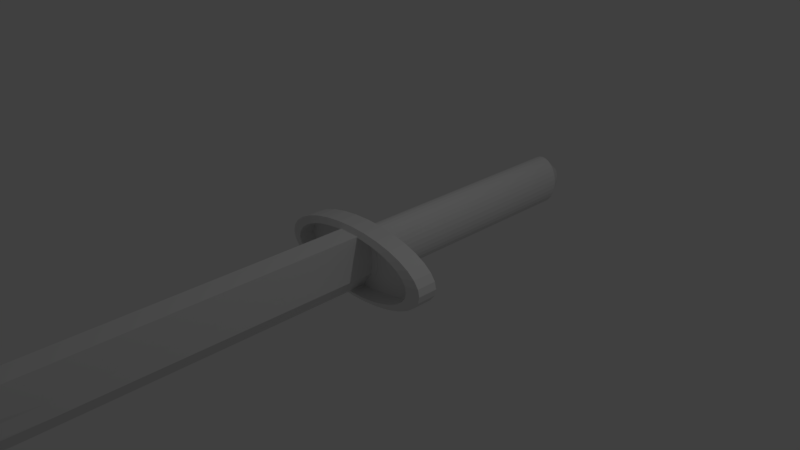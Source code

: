 # Source: Sword.blend  (saved by Blender 2.79.0; exported with 4.5.12 LTS)
import bpy
from mathutils import Matrix  # noqa: F401  (used for matrix-valued properties, if any)

bpy.ops.wm.read_factory_settings(use_empty=True)
scene = bpy.context.scene
scene.name = 'Scene'

# ---- collections
col_collection_1 = bpy.data.collections.new('Collection 1'); scene.collection.children.link(col_collection_1)

# ---- world
world_world = bpy.data.worlds.new('World'); scene.world = world_world
world_world.color = (0.05088, 0.05088, 0.05088)
world_world.use_sun_shadow = False
world_world.sun_shadow_jitter_overblur = 0.0
world_world.cycles.sampling_method = 'MANUAL'

# ---- cameras
cam_camera = bpy.data.cameras.new('Camera')
cam_camera.clip_end = 100.0
cam_camera.lens = 35.0
cam_camera.sensor_width = 32.0
cam_camera.sensor_height = 18.0
cam_camera.ortho_scale = 7.314
cam_camera.dof.focus_distance = 0.0
cam_camera.dof.aperture_fstop = 128.0

# ---- lights
light_lamp = bpy.data.lights.new('Lamp', 'POINT')
light_lamp.transmission_factor = 0.0
light_lamp.cutoff_distance = 30.0
light_lamp.energy = 100.0
light_lamp.shadow_buffer_clip_start = 1.001
light_lamp.shadow_soft_size = 0.1
light_lamp.shadow_maximum_resolution = 0.006
light_lamp.use_absolute_resolution = True

# ---- meshes
me_cube_001 = bpy.data.meshes.new('Cube.001')
me_cube_001.from_pydata([(0.4308, -1.0, -0.4577), (1.028, -0.8473, 1.0), (1.0, 1.0, -0.4577), (1.028, 1.0, 1.0), (0.0, 1.0, -1.0), (0.0, 1.0, 1.0), (1.0, 1.0, 0.0), (1.0, 0.0, -0.4577), (1.028, 0.0, 1.0), (0.5666, -1.0, 0.0), (0.0, -1.0, -1.0), (0.0, -0.8473, 1.0), (0.0, 0.0, 1.0), (0.0, 0.0, -1.0), (0.0, -1.0, 0.0), (1.0, 0.0, 0.0), (0.0, 1.0, 0.0)], [], [(16, 5, 3, 6), (15, 8, 1, 9), (13, 7, 0, 10), (8, 12, 11, 1), (3, 5, 12, 8), (4, 2, 7, 13), (0, 9, 14, 10), (9, 1, 11, 14), (7, 15, 9, 0), (2, 6, 15, 7), (6, 3, 8, 15), (4, 16, 6, 2)])
me_cube_001.use_remesh_preserve_volume = False
me_cube_001.use_remesh_preserve_attributes = False
me_cube_001.use_mirror_vertex_groups = False
me_cube_001.update()
me_cylinder_001 = bpy.data.meshes.new('Cylinder.001')
me_cylinder_001.from_pydata([(0.0, 1.0, -1.0), (0.0, 1.0, 1.0), (0.1951, 0.9808, -1.0), (0.1951, 0.9808, 1.0), (0.3827, 0.9239, -1.0), (0.3827, 0.9239, 1.0), (0.5556, 0.8315, -1.0), (0.5556, 0.8315, 1.0), (0.7071, 0.7071, -1.0), (0.7071, 0.7071, 1.0), (0.8315, 0.5556, -1.0), (0.8315, 0.5556, 1.0), (0.9239, 0.3827, -1.0), (0.9239, 0.3827, 1.0), (0.9808, 0.1951, -1.0), (0.9808, 0.1951, 1.0), (1.0, 7.55e-08, -1.0), (1.0, 7.55e-08, 1.0), (0.9808, -0.1951, -1.0), (0.9808, -0.1951, 1.0), (0.9239, -0.3827, -1.0), (0.9239, -0.3827, 1.0), (0.8315, -0.5556, -1.0), (0.8315, -0.5556, 1.0), (0.7071, -0.7071, -1.0), (0.7071, -0.7071, 1.0), (0.5556, -0.8315, -1.0), (0.5556, -0.8315, 1.0), (0.3827, -0.9239, -1.0), (0.3827, -0.9239, 1.0), (0.1951, -0.9808, -1.0), (0.1951, -0.9808, 1.0), (-3.258e-07, -1.0, -1.0), (-3.258e-07, -1.0, 1.0), (-0.1951, -0.9808, -1.0), (-0.1951, -0.9808, 1.0), (-0.3827, -0.9239, -1.0), (-0.3827, -0.9239, 1.0), (-0.5556, -0.8315, -1.0), (-0.5556, -0.8315, 1.0), (-0.7071, -0.7071, -1.0), (-0.7071, -0.7071, 1.0), (-0.8315, -0.5556, -1.0), (-0.8315, -0.5556, 1.0), (-0.9239, -0.3827, -1.0), (-0.9239, -0.3827, 1.0), (-0.9808, -0.1951, -1.0), (-0.9808, -0.1951, 1.0), (-1.0, 9.656e-07, -1.0), (-1.0, 9.656e-07, 1.0), (-0.9808, 0.1951, -1.0), (-0.9808, 0.1951, 1.0), (-0.9239, 0.3827, -1.0), (-0.9239, 0.3827, 1.0), (-0.8315, 0.5556, -1.0), (-0.8315, 0.5556, 1.0), (-0.7071, 0.7071, -1.0), (-0.7071, 0.7071, 1.0), (-0.5556, 0.8315, -1.0), (-0.5556, 0.8315, 1.0), (-0.3827, 0.9239, -1.0), (-0.3827, 0.9239, 1.0), (-0.1951, 0.9808, -1.0), (-0.1951, 0.9808, 1.0), (0.1769, 0.5357, 1.0), (1.104e-08, 0.5462, 1.0), (0.3471, 0.5047, 1.0), (0.5039, 0.4542, 1.0), (0.6413, 0.3862, 1.0), (0.7541, 0.3035, 1.0), (0.838, 0.209, 1.0), (0.8896, 0.1066, 1.0), (0.907, 1.823e-07, 1.0), (0.8896, -0.1066, 1.0), (0.838, -0.209, 1.0), (0.7541, -0.3035, 1.0), (0.6413, -0.3862, 1.0), (0.5039, -0.4542, 1.0), (0.3471, -0.5047, 1.0), (0.1769, -0.5357, 1.0), (-2.845e-07, -0.5462, 1.0), (-0.1769, -0.5357, 1.0), (-0.3471, -0.5047, 1.0), (-0.5039, -0.4542, 1.0), (-0.6413, -0.3862, 1.0), (-0.7541, -0.3035, 1.0), (-0.838, -0.209, 1.0), (-0.8896, -0.1066, 1.0), (-0.907, 6.685e-07, 1.0), (-0.8896, 0.1066, 1.0), (-0.838, 0.209, 1.0), (-0.7541, 0.3035, 1.0), (-0.6413, 0.3862, 1.0), (-0.5039, 0.4542, 1.0), (-0.3471, 0.5047, 1.0), (-0.1769, 0.5357, 1.0), (0.1769, 0.5357, 0.4152), (1.113e-08, 0.5462, 0.4152), (0.3471, 0.5047, 0.4152), (0.5039, 0.4542, 0.4152), (0.6413, 0.3862, 0.4152), (0.7541, 0.3035, 0.4152), (0.838, 0.209, 0.4152), (0.8896, 0.1066, 0.4152), (0.907, 1.882e-07, 0.4152), (0.8896, -0.1066, 0.4152), (0.838, -0.209, 0.4152), (0.7541, -0.3035, 0.4152), (0.6413, -0.3862, 0.4152), (0.5039, -0.4542, 0.4152), (0.3471, -0.5047, 0.4152), (0.1769, -0.5357, 0.4152), (-2.844e-07, -0.5462, 0.4152), (-0.1769, -0.5357, 0.4152), (-0.3471, -0.5047, 0.4152), (-0.5039, -0.4542, 0.4152), (-0.6413, -0.3862, 0.4152), (-0.7541, -0.3035, 0.4152), (-0.838, -0.209, 0.4152), (-0.8896, -0.1066, 0.4152), (-0.907, 6.744e-07, 0.4152), (-0.8896, 0.1066, 0.4152), (-0.838, 0.209, 0.4152), (-0.7541, 0.3035, 0.4152), (-0.6413, 0.3862, 0.4152), (-0.5039, 0.4542, 0.4152), (-0.3471, 0.5047, 0.4152), (-0.1769, 0.5357, 0.4152), (1.807e-08, 0.8449, -1.304), (0.1656, 0.8287, -1.304), (0.3249, 0.7806, -1.304), (0.4716, 0.7025, -1.304), (0.6003, 0.5974, -1.304), (0.7058, 0.4694, -1.304), (0.7843, 0.3233, -1.304), (0.8326, 0.1648, -1.304), (0.8489, 1.097e-07, -1.304), (0.8326, -0.1648, -1.304), (0.7843, -0.3233, -1.304), (0.7058, -0.4694, -1.304), (0.6003, -0.5974, -1.304), (0.4716, -0.7025, -1.304), (0.3249, -0.7806, -1.304), (0.1656, -0.8287, -1.304), (-2.585e-07, -0.8449, -1.304), (-0.1656, -0.8287, -1.304), (-0.3249, -0.7806, -1.304), (-0.4716, -0.7025, -1.304), (-0.6003, -0.5974, -1.304), (-0.7058, -0.4694, -1.304), (-0.7843, -0.3233, -1.304), (-0.8326, -0.1648, -1.304), (-0.8489, 8.617e-07, -1.304), (-0.8326, 0.1648, -1.304), (-0.7843, 0.3233, -1.304), (-0.7058, 0.4694, -1.304), (-0.6003, 0.5974, -1.304), (-0.4716, 0.7025, -1.304), (-0.3249, 0.7806, -1.304), (-0.1656, 0.8287, -1.304), (1.807e-08, 0.8449, 0.3585), (0.1656, 0.8287, 0.3585), (0.3249, 0.7806, 0.3585), (0.4716, 0.7025, 0.3585), (0.6003, 0.5974, 0.3585), (0.7058, 0.4694, 0.3585), (0.7843, 0.3233, 0.3585), (0.8326, 0.1648, 0.3585), (0.8489, 9.866e-08, 0.3585), (0.8326, -0.1648, 0.3585), (0.7843, -0.3233, 0.3585), (0.7058, -0.4694, 0.3585), (0.6003, -0.5974, 0.3585), (0.4716, -0.7025, 0.3585), (0.3249, -0.7806, 0.3585), (0.1656, -0.8287, 0.3585), (-2.585e-07, -0.8449, 0.3585), (-0.1656, -0.8287, 0.3585), (-0.3249, -0.7806, 0.3585), (-0.4716, -0.7025, 0.3585), (-0.6003, -0.5974, 0.3585), (-0.7058, -0.4694, 0.3585), (-0.7843, -0.3233, 0.3585), (-0.8326, -0.1648, 0.3585), (-0.8489, 8.507e-07, 0.3585), (-0.8326, 0.1648, 0.3585), (-0.7843, 0.3233, 0.3585), (-0.7058, 0.4694, 0.3585), (-0.6003, 0.5974, 0.3585), (-0.4716, 0.7025, 0.3585), (-0.3249, 0.7806, 0.3585), (-0.1656, 0.8287, 0.3585)], [], [(0, 1, 3, 2), (2, 3, 5, 4), (4, 5, 7, 6), (6, 7, 9, 8), (8, 9, 11, 10), (10, 11, 13, 12), (12, 13, 15, 14), (14, 15, 17, 16), (16, 17, 19, 18), (18, 19, 21, 20), (20, 21, 23, 22), (22, 23, 25, 24), (24, 25, 27, 26), (26, 27, 29, 28), (28, 29, 31, 30), (30, 31, 33, 32), (32, 33, 35, 34), (34, 35, 37, 36), (36, 37, 39, 38), (38, 39, 41, 40), (40, 41, 43, 42), (42, 43, 45, 44), (44, 45, 47, 46), (46, 47, 49, 48), (48, 49, 51, 50), (50, 51, 53, 52), (52, 53, 55, 54), (54, 55, 57, 56), (56, 57, 59, 58), (58, 59, 61, 60), (7, 5, 66, 67), (60, 61, 63, 62), (62, 63, 1, 0), (14, 16, 136, 135), (84, 83, 115, 116), (25, 23, 75, 76), (43, 41, 84, 85), (61, 59, 93, 94), (17, 15, 71, 72), (35, 33, 80, 81), (53, 51, 89, 90), (9, 7, 67, 68), (27, 25, 76, 77), (45, 43, 85, 86), (63, 61, 94, 95), (19, 17, 72, 73), (37, 35, 81, 82), (55, 53, 90, 91), (11, 9, 68, 69), (29, 27, 77, 78), (47, 45, 86, 87), (3, 1, 65, 64), (1, 63, 95, 65), (21, 19, 73, 74), (39, 37, 82, 83), (57, 55, 91, 92), (13, 11, 69, 70), (31, 29, 78, 79), (49, 47, 87, 88), (5, 3, 64, 66), (23, 21, 74, 75), (41, 39, 83, 84), (59, 57, 92, 93), (15, 13, 70, 71), (33, 31, 79, 80), (51, 49, 88, 89), (96, 97, 127, 126, 125, 124, 123, 122, 121, 120, 119, 118, 117, 116, 115, 114, 113, 112, 111, 110, 109, 108, 107, 106, 105, 104, 103, 102, 101, 100, 99, 98), (71, 70, 102, 103), (85, 84, 116, 117), (72, 71, 103, 104), (86, 85, 117, 118), (73, 72, 104, 105), (87, 86, 118, 119), (74, 73, 105, 106), (88, 87, 119, 120), (75, 74, 106, 107), (89, 88, 120, 121), (76, 75, 107, 108), (90, 89, 121, 122), (77, 76, 108, 109), (91, 90, 122, 123), (78, 77, 109, 110), (64, 65, 97, 96), (92, 91, 123, 124), (79, 78, 110, 111), (66, 64, 96, 98), (93, 92, 124, 125), (80, 79, 111, 112), (67, 66, 98, 99), (94, 93, 125, 126), (81, 80, 112, 113), (68, 67, 99, 100), (95, 94, 126, 127), (82, 81, 113, 114), (69, 68, 100, 101), (65, 95, 127, 97), (83, 82, 114, 115), (70, 69, 101, 102), (153, 154, 186, 185), (32, 34, 145, 144), (50, 52, 154, 153), (6, 8, 132, 131), (24, 26, 141, 140), (42, 44, 150, 149), (60, 62, 159, 158), (16, 18, 137, 136), (34, 36, 146, 145), (52, 54, 155, 154), (8, 10, 133, 132), (26, 28, 142, 141), (44, 46, 151, 150), (0, 2, 129, 128), (62, 0, 128, 159), (18, 20, 138, 137), (36, 38, 147, 146), (54, 56, 156, 155), (10, 12, 134, 133), (28, 30, 143, 142), (46, 48, 152, 151), (2, 4, 130, 129), (20, 22, 139, 138), (38, 40, 148, 147), (56, 58, 157, 156), (12, 14, 135, 134), (30, 32, 144, 143), (48, 50, 153, 152), (4, 6, 131, 130), (22, 24, 140, 139), (40, 42, 149, 148), (58, 60, 158, 157), (160, 161, 162, 163, 164, 165, 166, 167, 168, 169, 170, 171, 172, 173, 174, 175, 176, 177, 178, 179, 180, 181, 182, 183, 184, 185, 186, 187, 188, 189, 190, 191), (140, 141, 173, 172), (154, 155, 187, 186), (141, 142, 174, 173), (128, 129, 161, 160), (155, 156, 188, 187), (142, 143, 175, 174), (129, 130, 162, 161), (156, 157, 189, 188), (143, 144, 176, 175), (130, 131, 163, 162), (157, 158, 190, 189), (144, 145, 177, 176), (131, 132, 164, 163), (158, 159, 191, 190), (145, 146, 178, 177), (132, 133, 165, 164), (159, 128, 160, 191), (146, 147, 179, 178), (133, 134, 166, 165), (147, 148, 180, 179), (134, 135, 167, 166), (148, 149, 181, 180), (135, 136, 168, 167), (149, 150, 182, 181), (136, 137, 169, 168), (150, 151, 183, 182), (137, 138, 170, 169), (151, 152, 184, 183), (138, 139, 171, 170), (152, 153, 185, 184), (139, 140, 172, 171)])
me_cylinder_001.use_remesh_preserve_volume = False
me_cylinder_001.use_remesh_preserve_attributes = False
me_cylinder_001.use_mirror_vertex_groups = False
me_cylinder_001.update()
me_cylinder = bpy.data.meshes.new('Cylinder')
me_cylinder.from_pydata([(0.0, 1.0, -1.0), (0.0, 1.0, 1.0), (0.1951, 0.9808, -1.0), (0.1951, 0.9808, 1.0), (0.3827, 0.9239, -1.0), (0.3827, 0.9239, 1.0), (0.5556, 0.8315, -1.0), (0.5556, 0.8315, 1.0), (0.7071, 0.7071, -1.0), (0.7071, 0.7071, 1.0), (0.8315, 0.5556, -1.0), (0.8315, 0.5556, 1.0), (0.9239, 0.3827, -1.0), (0.9239, 0.3827, 1.0), (0.9808, 0.1951, -1.0), (0.9808, 0.1951, 1.0), (1.0, 7.55e-08, -1.0), (1.0, 7.55e-08, 1.0), (0.9808, -0.1951, -1.0), (0.9808, -0.1951, 1.0), (0.9239, -0.3827, -1.0), (0.9239, -0.3827, 1.0), (0.8315, -0.5556, -1.0), (0.8315, -0.5556, 1.0), (0.7071, -0.7071, -1.0), (0.7071, -0.7071, 1.0), (0.5556, -0.8315, -1.0), (0.5556, -0.8315, 1.0), (0.3827, -0.9239, -1.0), (0.3827, -0.9239, 1.0), (0.1951, -0.9808, -1.0), (0.1951, -0.9808, 1.0), (-3.258e-07, -1.0, -1.0), (-3.258e-07, -1.0, 1.0), (-0.1951, -0.9808, -1.0), (-0.1951, -0.9808, 1.0), (-0.3827, -0.9239, -1.0), (-0.3827, -0.9239, 1.0), (-0.5556, -0.8315, -1.0), (-0.5556, -0.8315, 1.0), (-0.7071, -0.7071, -1.0), (-0.7071, -0.7071, 1.0), (-0.8315, -0.5556, -1.0), (-0.8315, -0.5556, 1.0), (-0.9239, -0.3827, -1.0), (-0.9239, -0.3827, 1.0), (-0.9808, -0.1951, -1.0), (-0.9808, -0.1951, 1.0), (-1.0, 9.656e-07, -1.0), (-1.0, 9.656e-07, 1.0), (-0.9808, 0.1951, -1.0), (-0.9808, 0.1951, 1.0), (-0.9239, 0.3827, -1.0), (-0.9239, 0.3827, 1.0), (-0.8315, 0.5556, -1.0), (-0.8315, 0.5556, 1.0), (-0.7071, 0.7071, -1.0), (-0.7071, 0.7071, 1.0), (-0.5556, 0.8315, -1.0), (-0.5556, 0.8315, 1.0), (-0.3827, 0.9239, -1.0), (-0.3827, 0.9239, 1.0), (-0.1951, 0.9808, -1.0), (-0.1951, 0.9808, 1.0), (4.866e-07, 1.0, -2.24), (0.1951, 0.9808, -2.24), (0.3827, 0.9239, -2.24), (0.5556, 0.8315, -2.24), (0.7071, 0.7071, -2.24), (0.8315, 0.5556, -2.24), (0.9239, 0.3827, -2.24), (0.9808, 0.1951, -2.24), (1.0, 7.55e-08, -2.24), (0.9808, -0.1951, -2.24), (0.9239, -0.3827, -2.24), (0.8315, -0.5556, -2.24), (0.7071, -0.7071, -2.24), (0.5556, -0.8315, -2.24), (0.3827, -0.9239, -2.24), (0.1951, -0.9808, -2.24), (1.608e-07, -1.0, -2.24), (-0.1951, -0.9808, -2.24), (-0.3827, -0.9239, -2.24), (-0.5556, -0.8315, -2.24), (-0.7071, -0.7071, -2.24), (-0.8315, -0.5556, -2.24), (-0.9239, -0.3827, -2.24), (-0.9808, -0.1951, -2.24), (-1.0, 9.656e-07, -2.24), (-0.9808, 0.1951, -2.24), (-0.9239, 0.3827, -2.24), (-0.8315, 0.5556, -2.24), (-0.7071, 0.7071, -2.24), (-0.5556, 0.8315, -2.24), (-0.3827, 0.9239, -2.24), (-0.1951, 0.9808, -2.24), (4.792e-07, 0.5277, -2.407), (0.1219, 0.5176, -2.407), (0.2391, 0.4875, -2.407), (0.3471, 0.4388, -2.407), (0.4418, 0.3732, -2.407), (0.5195, 0.2932, -2.407), (0.5773, 0.2019, -2.407), (0.6128, 0.103, -2.407), (0.6248, 1.744e-07, -2.407), (0.6128, -0.103, -2.407), (0.5773, -0.2019, -2.407), (0.5195, -0.2932, -2.407), (0.4418, -0.3732, -2.407), (0.3471, -0.4388, -2.407), (0.2391, -0.4875, -2.407), (0.1219, -0.5176, -2.407), (2.756e-07, -0.5277, -2.407), (-0.1219, -0.5176, -2.407), (-0.2391, -0.4875, -2.407), (-0.3471, -0.4388, -2.407), (-0.4418, -0.3732, -2.407), (-0.5195, -0.2932, -2.407), (-0.5773, -0.2019, -2.407), (-0.6128, -0.103, -2.407), (-0.6248, 6.442e-07, -2.407), (-0.6128, 0.103, -2.407), (-0.5773, 0.2019, -2.407), (-0.5195, 0.2932, -2.407), (-0.4418, 0.3732, -2.407), (-0.3471, 0.4388, -2.407), (-0.2391, 0.4875, -2.407), (-0.1219, 0.5176, -2.407), (5.013e-07, 0.2896, -2.509), (0.05687, 0.284, -2.509), (0.1116, 0.2675, -2.509), (0.162, 0.2408, -2.509), (0.2061, 0.2047, -2.509), (0.2424, 0.1609, -2.509), (0.2693, 0.1108, -2.509), (0.2859, 0.05649, -2.509), (0.2915, 2.327e-07, -2.509), (0.2859, -0.05649, -2.509), (0.2693, -0.1108, -2.509), (0.2424, -0.1609, -2.509), (0.2061, -0.2047, -2.509), (0.162, -0.2408, -2.509), (0.1116, -0.2675, -2.509), (0.05687, -0.284, -2.509), (4.063e-07, -0.2896, -2.509), (-0.05687, -0.284, -2.509), (-0.1116, -0.2675, -2.509), (-0.162, -0.2408, -2.509), (-0.2061, -0.2047, -2.509), (-0.2424, -0.1609, -2.509), (-0.2693, -0.1108, -2.509), (-0.2859, -0.05649, -2.509), (-0.2915, 4.905e-07, -2.509), (-0.2859, 0.05649, -2.509), (-0.2693, 0.1108, -2.509), (-0.2424, 0.1609, -2.509), (-0.2061, 0.2047, -2.509), (-0.162, 0.2408, -2.509), (-0.1116, 0.2675, -2.509), (-0.05687, 0.284, -2.509)], [], [(0, 1, 3, 2), (2, 3, 5, 4), (4, 5, 7, 6), (6, 7, 9, 8), (8, 9, 11, 10), (10, 11, 13, 12), (12, 13, 15, 14), (14, 15, 17, 16), (16, 17, 19, 18), (18, 19, 21, 20), (20, 21, 23, 22), (22, 23, 25, 24), (24, 25, 27, 26), (26, 27, 29, 28), (28, 29, 31, 30), (30, 31, 33, 32), (32, 33, 35, 34), (34, 35, 37, 36), (36, 37, 39, 38), (38, 39, 41, 40), (40, 41, 43, 42), (42, 43, 45, 44), (44, 45, 47, 46), (46, 47, 49, 48), (48, 49, 51, 50), (50, 51, 53, 52), (52, 53, 55, 54), (54, 55, 57, 56), (56, 57, 59, 58), (58, 59, 61, 60), (3, 1, 63, 61, 59, 57, 55, 53, 51, 49, 47, 45, 43, 41, 39, 37, 35, 33, 31, 29, 27, 25, 23, 21, 19, 17, 15, 13, 11, 9, 7, 5), (60, 61, 63, 62), (62, 63, 1, 0), (6, 8, 68, 67), (85, 86, 118, 117), (24, 26, 77, 76), (42, 44, 86, 85), (60, 62, 95, 94), (16, 18, 73, 72), (34, 36, 82, 81), (52, 54, 91, 90), (8, 10, 69, 68), (26, 28, 78, 77), (44, 46, 87, 86), (0, 2, 65, 64), (62, 0, 64, 95), (18, 20, 74, 73), (36, 38, 83, 82), (54, 56, 92, 91), (10, 12, 70, 69), (28, 30, 79, 78), (46, 48, 88, 87), (2, 4, 66, 65), (20, 22, 75, 74), (38, 40, 84, 83), (56, 58, 93, 92), (12, 14, 71, 70), (30, 32, 80, 79), (48, 50, 89, 88), (4, 6, 67, 66), (22, 24, 76, 75), (40, 42, 85, 84), (58, 60, 94, 93), (14, 16, 72, 71), (32, 34, 81, 80), (50, 52, 90, 89), (120, 121, 153, 152), (72, 73, 105, 104), (86, 87, 119, 118), (73, 74, 106, 105), (87, 88, 120, 119), (74, 75, 107, 106), (88, 89, 121, 120), (75, 76, 108, 107), (89, 90, 122, 121), (76, 77, 109, 108), (90, 91, 123, 122), (77, 78, 110, 109), (64, 65, 97, 96), (91, 92, 124, 123), (78, 79, 111, 110), (65, 66, 98, 97), (92, 93, 125, 124), (79, 80, 112, 111), (66, 67, 99, 98), (93, 94, 126, 125), (80, 81, 113, 112), (67, 68, 100, 99), (94, 95, 127, 126), (81, 82, 114, 113), (68, 69, 101, 100), (95, 64, 96, 127), (82, 83, 115, 114), (69, 70, 102, 101), (83, 84, 116, 115), (70, 71, 103, 102), (84, 85, 117, 116), (71, 72, 104, 103), (128, 129, 130, 131, 132, 133, 134, 135, 136, 137, 138, 139, 140, 141, 142, 143, 144, 145, 146, 147, 148, 149, 150, 151, 152, 153, 154, 155, 156, 157, 158, 159), (107, 108, 140, 139), (121, 122, 154, 153), (108, 109, 141, 140), (122, 123, 155, 154), (109, 110, 142, 141), (96, 97, 129, 128), (123, 124, 156, 155), (110, 111, 143, 142), (97, 98, 130, 129), (124, 125, 157, 156), (111, 112, 144, 143), (98, 99, 131, 130), (125, 126, 158, 157), (112, 113, 145, 144), (99, 100, 132, 131), (126, 127, 159, 158), (113, 114, 146, 145), (100, 101, 133, 132), (127, 96, 128, 159), (114, 115, 147, 146), (101, 102, 134, 133), (115, 116, 148, 147), (102, 103, 135, 134), (116, 117, 149, 148), (103, 104, 136, 135), (117, 118, 150, 149), (104, 105, 137, 136), (118, 119, 151, 150), (105, 106, 138, 137), (119, 120, 152, 151), (106, 107, 139, 138)])
me_cylinder.use_remesh_preserve_volume = False
me_cylinder.use_remesh_preserve_attributes = False
me_cylinder.use_mirror_vertex_groups = False
me_cylinder.update()

# ---- objects
ob_cube = bpy.data.objects.new('Cube', me_cube_001)
ob_cylinder_001 = bpy.data.objects.new('Cylinder.001', me_cylinder_001)
ob_cylinder = bpy.data.objects.new('Cylinder', me_cylinder)
ob_lamp = bpy.data.objects.new('Lamp', light_lamp)
ob_camera = bpy.data.objects.new('Camera', cam_camera)

# ---- transforms, parenting, visibility, modifiers, constraints
ob_cube.location = (0.0, -4.291, 0.0)
ob_cube.scale = (0.1492, 4.225, 0.4166)
ob_cube.lineart.crease_threshold = 0.0
_m = ob_cube.modifiers.new('Mirror', 'MIRROR')
ob_cylinder_001.location = (0.0, -0.1426, -0.008801)
ob_cylinder_001.rotation_euler = (1.571, -0.0, 0.0)
ob_cylinder_001.scale = (1.209, 0.4973, -0.141)
ob_cylinder_001.lineart.crease_threshold = 0.0
ob_cylinder.location = (0.0, 1.016, 0.0)
ob_cylinder.rotation_euler = (1.571, -0.0, 0.0)
ob_cylinder.scale = (0.2661, 0.3656, 1.113)
ob_cylinder.lineart.crease_threshold = 0.0
ob_lamp.location = (4.076, 1.005, 5.904)
ob_lamp.rotation_euler = (0.6503, 0.05522, 1.866)
ob_lamp.lock_rotations_4d = False
ob_lamp.empty_display_type = 'ARROWS'
ob_lamp.color = (0.0, 0.0, 0.0, 0.0)
ob_lamp.lineart.crease_threshold = 0.0
ob_camera.location = (7.481, -6.508, 5.344)
ob_camera.rotation_euler = (1.109, 0.0, 0.8149)
ob_camera.lock_rotations_4d = False
ob_camera.empty_display_type = 'ARROWS'
ob_camera.color = (0.0, 0.0, 0.0, 0.0)
ob_camera.display_type = 'WIRE'
ob_camera.lineart.crease_threshold = 0.0

# ---- collection membership
col_collection_1.objects.link(ob_cube)
col_collection_1.objects.link(ob_cylinder_001)
col_collection_1.objects.link(ob_cylinder)
col_collection_1.objects.link(ob_lamp)
col_collection_1.objects.link(ob_camera)

# ---- scene / render settings (as saved in the file)
scene.camera = ob_camera
scene.frame_start = 1; scene.frame_end = 250; scene.frame_set(1)
scene.render.engine = 'BLENDER_EEVEE_NEXT'
scene.render.resolution_percentage = 50
scene.render.dither_intensity = 0.0
scene.cycles.use_denoising = False
scene.cycles.samples = 128
scene.cycles.sampling_pattern = 'TABULATED_SOBOL'
scene.cycles.use_adaptive_sampling = False
scene.cycles.use_light_tree = False
scene.cycles.blur_glossy = 0.0
scene.cycles.sample_clamp_indirect = 0.0
scene.view_settings.view_transform = 'Standard'
bpy.context.view_layer.update()
